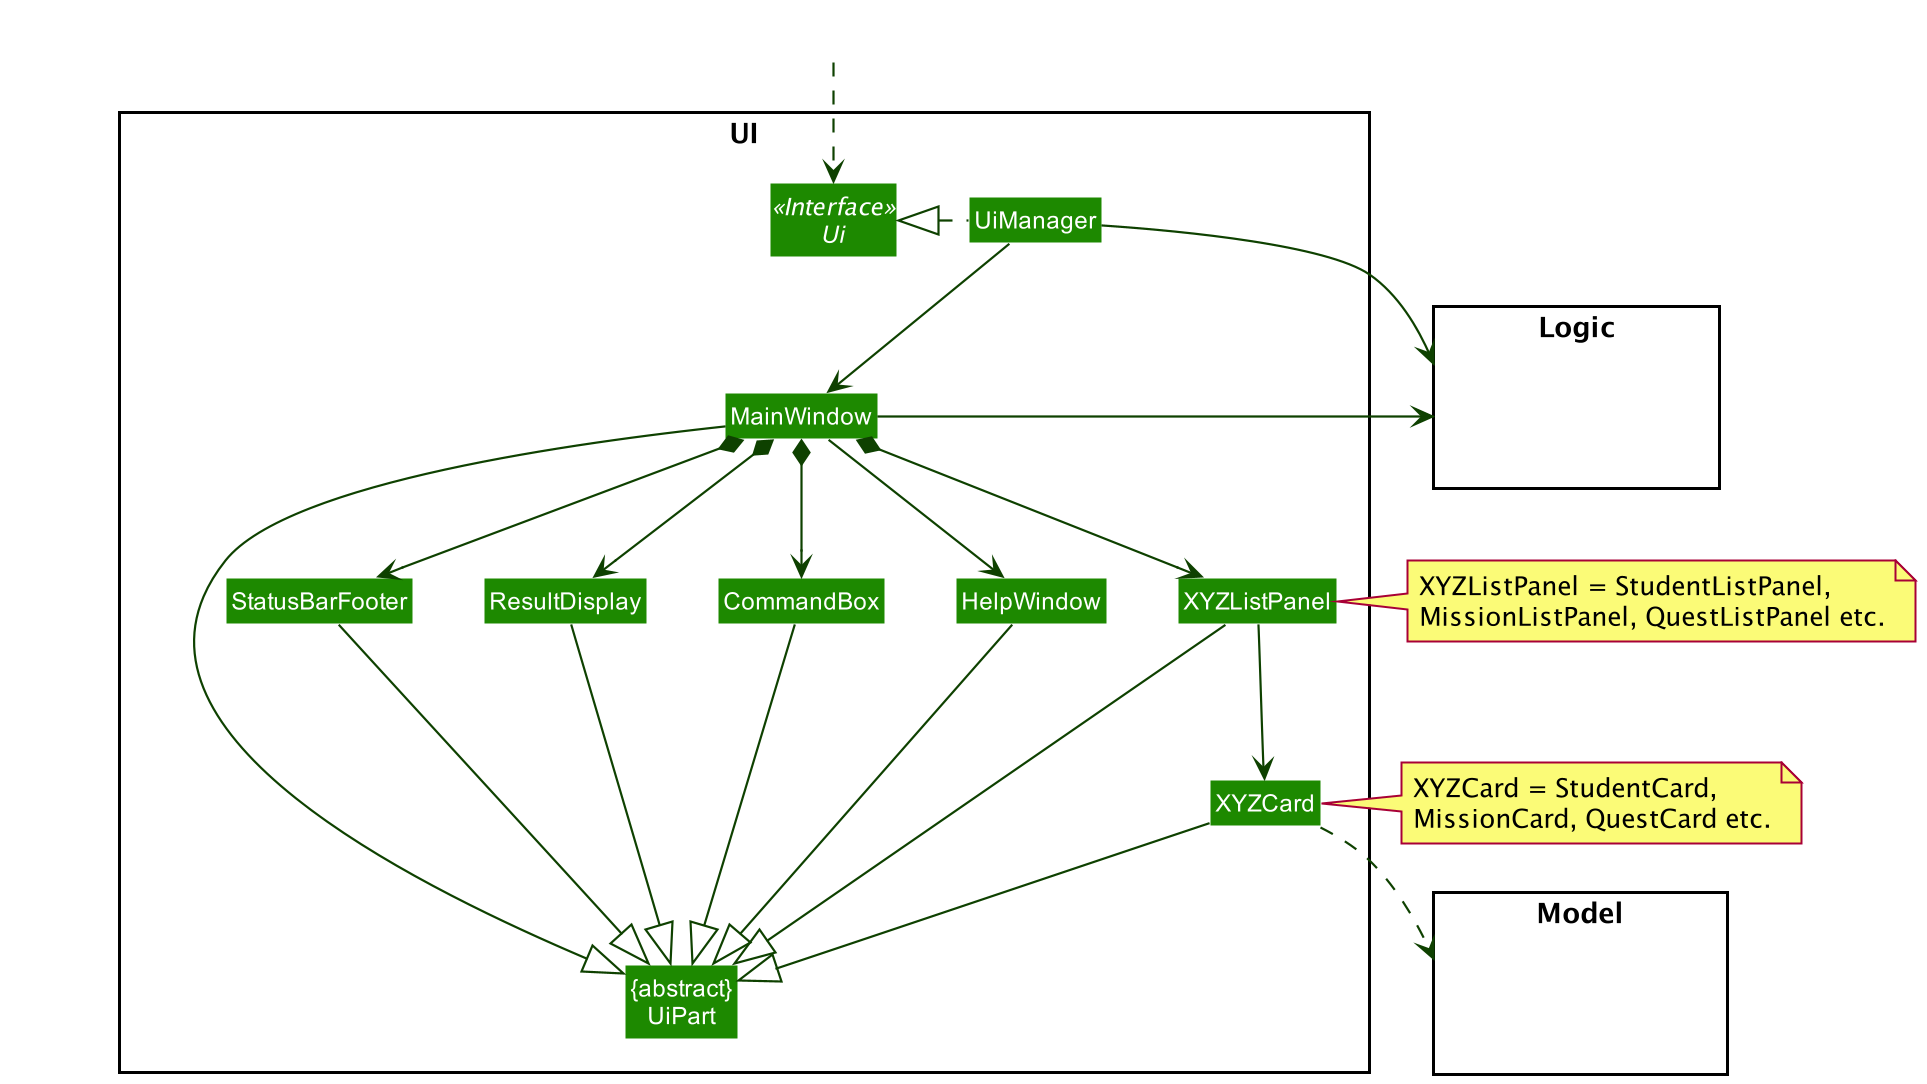

The diagram above was rendered by PlantUML. Its source (embedded in the PNG):
@startuml
!include style.puml
skinparam arrowThickness 1.1
skinparam arrowColor UI_COLOR_T4
skinparam classBackgroundColor UI_COLOR

package UI <<Rectangle>>{
Interface Ui <<Interface>>
Class "{abstract}\nUiPart" as UiPart
Class UiManager
Class MainWindow
Class HelpWindow
Class ResultDisplay
Class XYZListPanel
Class XYZCard
Class StatusBarFooter
Class CommandBox
}

package Model <<Rectangle>> {
Class HiddenModel #FFFFFF
}

package Logic <<Rectangle>> {
Class HiddenLogic #FFFFFF
}

Class HiddenOutside #FFFFFF
HiddenOutside ..> Ui

UiManager .left.|> Ui
UiManager -down-> MainWindow
MainWindow --> HelpWindow
MainWindow *-down-> CommandBox
MainWindow *-down-> ResultDisplay
MainWindow *-down-> XYZListPanel
MainWindow *-down-> StatusBarFooter

XYZListPanel -down-> XYZCard

MainWindow -left-|> UiPart

ResultDisplay --|> UiPart
CommandBox --|> UiPart
XYZListPanel --|> UiPart
note right of XYZListPanel: XYZListPanel = StudentListPanel, \nMissionListPanel, QuestListPanel etc.
XYZCard --|> UiPart
note right of XYZCard: XYZCard = StudentCard, \nMissionCard, QuestCard etc.
StatusBarFooter --|> UiPart
HelpWindow -down-|> UiPart

XYZCard ..> Model
UiManager -right-> Logic
MainWindow -left-> Logic

XYZListPanel -[hidden]left- HelpWindow
HelpWindow -[hidden]left- CommandBox
CommandBox -[hidden]left- ResultDisplay
ResultDisplay -[hidden]left- StatusBarFooter

MainWindow -[hidden]-|> UiPart
@enduml